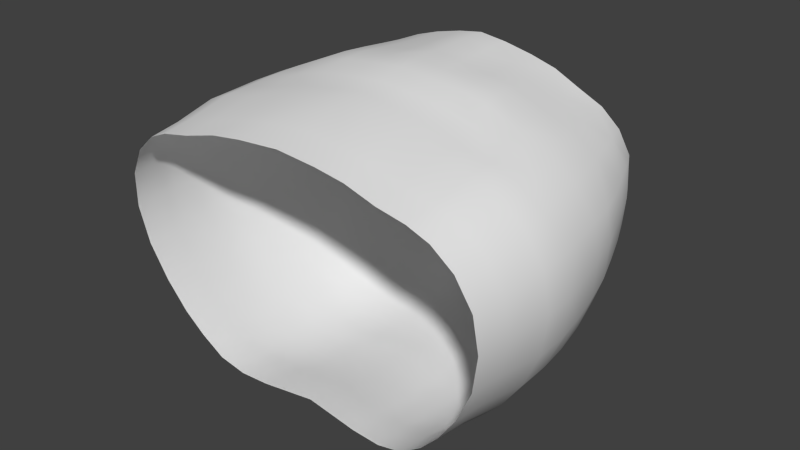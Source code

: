# Source: Skirt_2.blend  (saved by Blender 2.79.0; exported with 4.5.12 LTS)
import bpy
from mathutils import Matrix  # noqa: F401  (used for matrix-valued properties, if any)

bpy.ops.wm.read_factory_settings(use_empty=True)
scene = bpy.context.scene
scene.name = 'Scene'

# ---- collections
col_collection_3 = bpy.data.collections.new('Collection 3'); scene.collection.children.link(col_collection_3)

# ---- world
world_world = bpy.data.worlds.new('World'); scene.world = world_world
world_world.color = (0.05088, 0.05088, 0.05088)
world_world.use_sun_shadow = False
world_world.sun_shadow_jitter_overblur = 0.0
world_world.cycles.sampling_method = 'NONE'
world_world.cycles.sample_map_resolution = 256

# ---- meshes
me_cylinder = bpy.data.meshes.new('Cylinder')
me_cylinder.from_pydata([(0.3192, 0.4999, -0.05134), (0.6364, 0.5199, -0.3338), (0.5323, 0.517, -0.7626), (0.1273, 0.5173, -1.0), (0.1038, 0.4984, 0.006905), (0.5157, 0.5079, -0.1597), (0.6211, 0.5119, -0.5567), (0.3725, 0.5322, -0.9397), (0.1388, 0.3788, -1.078), (0.1087, 0.3541, 0.0259), (0.5403, 0.3627, -0.1272), (0.6809, 0.3724, -0.58), (0.4134, 0.3961, -1.012), (0.3296, 0.3515, -0.02074), (0.6905, 0.3766, -0.3191), (0.5789, 0.3798, -0.8179), (0.5837, 0.1683, -0.08906), (0.7418, 0.176, -0.6006), (0.4427, 0.1858, -1.076), (0.3483, 0.1611, 0.01969), (0.7551, 0.176, -0.3076), (0.6183, 0.177, -0.8691), (0.1562, 0.1758, -1.124), (0.1252, 0.1556, 0.05801), (0.1281, -0.03982, 0.05773), (0.6219, -0.05679, -0.0709), (0.778, -0.05123, -0.6131), (0.4441, -0.04669, -1.088), (0.3985, -0.04941, 0.003654), (0.7887, -0.05116, -0.2853), (0.6319, -0.0508, -0.8986), (0.1734, -0.03659, -1.118), (0.1233, 0.553, -0.9771), (0.3581, 0.5699, -0.9146), (0.5173, 0.5541, -0.7465), (0.6005, 0.5477, -0.5492), (0.6165, 0.5576, -0.3384), (0.5078, 0.5496, -0.1677), (0.3174, 0.5444, -0.05983), (0.1049, 0.5416, 0.0002936), (0.1319, 0.4596, -1.032), (0.3913, 0.4789, -0.9678), (0.5532, 0.46, -0.7864), (0.6497, 0.4556, -0.5667), (0.6605, 0.4597, -0.3248), (0.5261, 0.4442, -0.1461), (0.3232, 0.4338, -0.03898), (0.1044, 0.4358, 0.01567), (0.4212, 0.5019, -0.1119), (0.2182, 0.4991, -0.02062), (0.6377, 0.5143, -0.4473), (0.5893, 0.5143, -0.2342), (0.4646, 0.5252, -0.8568), (0.5856, 0.5127, -0.6623), (0.2538, 0.5299, -0.9852), (0.1477, 0.28, -1.109), (0.4305, 0.2963, -1.052), (0.601, 0.2811, -0.8476), (0.712, 0.2762, -0.5913), (0.725, 0.279, -0.3193), (0.5597, 0.2685, -0.1072), (0.3376, 0.258, 0.0007151), (0.1143, 0.2585, 0.03992), (0.2844, 0.3941, -1.07), (0.2314, 0.3494, 0.002142), (0.6303, 0.3711, -0.2079), (0.4343, 0.3525, -0.07686), (0.6379, 0.3738, -0.702), (0.6964, 0.3719, -0.4514), (0.5076, 0.3882, -0.923), (0.1635, 0.07347, -1.128), (0.4484, 0.06854, -1.092), (0.6298, 0.06626, -0.8856), (0.7621, 0.06606, -0.6071), (0.7726, 0.0664, -0.295), (0.604, 0.0603, -0.07865), (0.3605, 0.07142, 0.02142), (0.128, 0.06993, 0.0642), (0.6799, 0.173, -0.1805), (0.4699, 0.1595, -0.03559), (0.6872, 0.1752, -0.743), (0.764, 0.1761, -0.4484), (0.3006, 0.1812, -1.121), (0.5402, 0.1815, -0.9814), (0.252, 0.1562, 0.04258), (0.1835, -0.1215, -1.106), (0.437, -0.1373, -1.075), (0.6231, -0.1476, -0.9049), (0.7855, -0.1516, -0.6159), (0.7991, -0.1538, -0.2807), (0.6358, -0.1588, -0.06862), (0.4128, -0.1635, 0.0004306), (0.1272, -0.1341, 0.05246), (0.2685, -0.04394, 0.03998), (0.7176, -0.0533, -0.1554), (0.5228, -0.05671, -0.02652), (0.7125, -0.05114, -0.7698), (0.8041, -0.05146, -0.4419), (0.3105, -0.04294, -1.12), (0.5483, -0.04628, -1.002), (0.2441, 0.5656, -0.959), (0.4499, 0.5628, -0.8367), (0.5678, 0.5492, -0.6503), (0.6167, 0.5512, -0.4434), (0.5754, 0.5543, -0.2422), (0.4178, 0.5464, -0.1172), (0.217, 0.5431, -0.0269), (0.2676, 0.4771, -1.019), (0.4845, 0.4695, -0.8843), (0.6093, 0.4553, -0.6792), (0.6667, 0.4565, -0.4498), (0.6075, 0.4534, -0.2221), (0.4269, 0.434, -0.09754), (0.2211, 0.4351, -0.01135), (0.2944, 0.2915, -1.106), (0.5268, 0.2884, -0.9595), (0.6638, 0.2769, -0.7238), (0.7303, 0.2757, -0.4526), (0.6555, 0.2748, -0.1963), (0.4478, 0.259, -0.0546), (0.2404, 0.2549, 0.02199), (0.3062, 0.06948, -1.129), (0.5492, 0.06845, -0.9967), (0.7038, 0.06554, -0.7584), (0.7844, 0.06609, -0.4437), (0.6997, 0.06434, -0.1666), (0.4917, 0.05831, -0.02686), (0.2583, 0.06942, 0.04827), (0.3161, -0.1313, -1.108), (0.5375, -0.1403, -0.999), (0.7115, -0.1492, -0.7754), (0.8173, -0.1534, -0.4422), (0.7292, -0.1554, -0.1516), (0.5399, -0.1639, -0.02578), (0.2648, -0.1439, 0.03589), (0.1835, -0.2759, -1.089), (0.437, -0.2866, -1.058), (0.6231, -0.288, -0.8891), (0.7855, -0.2804, -0.6018), (0.7991, -0.2697, -0.2685), (0.6358, -0.2657, -0.05765), (0.4128, -0.2667, 0.01085), (0.1272, -0.2428, 0.06368), (0.3161, -0.2832, -1.09), (0.5375, -0.286, -0.9824), (0.7115, -0.2845, -0.7603), (0.8173, -0.2754, -0.429), (0.7292, -0.2662, -0.14), (0.5399, -0.268, -0.01523), (0.2648, -0.2507, 0.04684), (0.2056, -0.449, -1.016), (0.4393, -0.4588, -0.9881), (0.6108, -0.4601, -0.8322), (0.7605, -0.4531, -0.5674), (0.773, -0.4433, -0.2602), (0.6225, -0.4396, -0.06586), (0.4169, -0.4405, -0.002717), (0.1537, -0.4185, 0.04598), (0.3279, -0.4557, -1.017), (0.5319, -0.4583, -0.9182), (0.6923, -0.4569, -0.7135), (0.7898, -0.4485, -0.4081), (0.7086, -0.4401, -0.1418), (0.5342, -0.4416, -0.02676), (0.2805, -0.4258, 0.03045), (0.2156, -0.6041, -0.9729), (0.4402, -0.6105, -0.9465), (0.605, -0.6064, -0.7975), (0.7488, -0.5927, -0.544), (0.7608, -0.5755, -0.2499), (0.6162, -0.5664, -0.06394), (0.4187, -0.5651, -0.003587), (0.1657, -0.5472, 0.04369), (0.3331, -0.6092, -0.9744), (0.5292, -0.6078, -0.8796), (0.6833, -0.6002, -0.6838), (0.777, -0.5841, -0.3915), (0.699, -0.5693, -0.1366), (0.5313, -0.5667, -0.02661), (0.2876, -0.5531, 0.02861), (-0.3192, 0.4999, -0.05134), (-0.6364, 0.5199, -0.3338), (-0.5323, 0.517, -0.7626), (-0.1273, 0.5173, -1.0), (-0.1038, 0.4984, 0.006905), (-0.5157, 0.5079, -0.1597), (-0.6211, 0.5119, -0.5567), (-0.3725, 0.5322, -0.9397), (-0.1388, 0.3788, -1.078), (-0.1087, 0.3541, 0.0259), (-0.5403, 0.3627, -0.1272), (-0.6809, 0.3724, -0.58), (-0.4134, 0.3961, -1.012), (-0.3296, 0.3515, -0.02074), (-0.6905, 0.3766, -0.3191), (-0.5789, 0.3798, -0.8179), (-0.5837, 0.1683, -0.08906), (-0.7418, 0.176, -0.6006), (-0.4427, 0.1858, -1.076), (-0.3483, 0.1611, 0.01969), (-0.7551, 0.176, -0.3076), (-0.6183, 0.177, -0.8691), (-0.1562, 0.1758, -1.124), (-0.1252, 0.1556, 0.05801), (-0.1281, -0.03982, 0.05773), (-0.6219, -0.05679, -0.0709), (-0.778, -0.05123, -0.6131), (-0.4441, -0.04669, -1.088), (-0.3985, -0.04941, 0.003654), (-0.7887, -0.05116, -0.2853), (-0.6319, -0.0508, -0.8986), (-0.1734, -0.03659, -1.118), (-0.1233, 0.553, -0.9771), (-0.3581, 0.5699, -0.9146), (-0.5173, 0.5541, -0.7465), (-0.6005, 0.5477, -0.5492), (-0.6165, 0.5576, -0.3384), (-0.5078, 0.5496, -0.1677), (-0.3174, 0.5444, -0.05983), (-0.1049, 0.5416, 0.0002936), (-0.1319, 0.4596, -1.032), (-0.3913, 0.4789, -0.9678), (-0.5532, 0.46, -0.7864), (-0.6497, 0.4556, -0.5667), (-0.6605, 0.4597, -0.3248), (-0.5261, 0.4442, -0.1461), (-0.3232, 0.4338, -0.03898), (-0.1044, 0.4358, 0.01567), (-0.4212, 0.5019, -0.1119), (-0.2182, 0.4991, -0.02062), (-0.6377, 0.5143, -0.4473), (-0.5893, 0.5143, -0.2342), (-0.4646, 0.5252, -0.8568), (-0.5856, 0.5127, -0.6623), (-7.105e-15, 0.5018, -0.9944), (-0.2538, 0.5299, -0.9852), (-7.105e-15, 0.4969, 0.02694), (-0.1477, 0.28, -1.109), (-0.4305, 0.2963, -1.052), (-0.601, 0.2811, -0.8476), (-0.712, 0.2762, -0.5913), (-0.725, 0.279, -0.3193), (-0.5597, 0.2685, -0.1072), (-0.3376, 0.258, 0.0007151), (-0.1143, 0.2585, 0.03992), (-7.105e-15, 0.3607, -1.057), (-0.2844, 0.3941, -1.07), (-0.2314, 0.3494, 0.002142), (-7.105e-15, 0.3549, 0.04627), (-0.6303, 0.3711, -0.2079), (-0.4343, 0.3525, -0.07686), (-0.6379, 0.3738, -0.702), (-0.6964, 0.3719, -0.4514), (-0.5076, 0.3882, -0.923), (-0.1635, 0.07347, -1.128), (-0.4484, 0.06854, -1.092), (-0.6298, 0.06626, -0.8856), (-0.7621, 0.06606, -0.6071), (-0.7726, 0.0664, -0.295), (-0.604, 0.0603, -0.07865), (-0.3605, 0.07142, 0.02142), (-0.128, 0.06993, 0.0642), (-0.6799, 0.173, -0.1805), (-0.4699, 0.1595, -0.03559), (-0.6872, 0.1752, -0.743), (-0.764, 0.1761, -0.4484), (-0.3006, 0.1812, -1.121), (-0.5402, 0.1815, -0.9814), (-0.252, 0.1562, 0.04258), (-7.105e-15, 0.1694, -1.105), (-7.105e-15, 0.1606, 0.0718), (-0.1835, -0.1215, -1.106), (-0.437, -0.1373, -1.075), (-0.6231, -0.1476, -0.9049), (-0.7855, -0.1516, -0.6159), (-0.7991, -0.1538, -0.2807), (-0.6358, -0.1588, -0.06862), (-0.4128, -0.1635, 0.0004306), (-0.1272, -0.1341, 0.05246), (-0.2685, -0.04394, 0.03998), (-7.105e-15, -0.0363, 0.06937), (-0.7176, -0.0533, -0.1554), (-0.5228, -0.05671, -0.02652), (-0.7125, -0.05114, -0.7698), (-0.8041, -0.05146, -0.4419), (-0.3105, -0.04294, -1.12), (-0.5483, -0.04628, -1.002), (-7.105e-15, -0.01654, -1.096), (-7.105e-15, 0.5363, -0.9781), (-0.2441, 0.5656, -0.959), (-0.4499, 0.5628, -0.8367), (-0.5678, 0.5492, -0.6503), (-0.6167, 0.5512, -0.4434), (-0.5754, 0.5543, -0.2422), (-0.4178, 0.5464, -0.1172), (-0.217, 0.5431, -0.0269), (-7.105e-15, 0.5352, 0.01946), (-7.105e-15, 0.4409, -1.022), (-0.2676, 0.4771, -1.019), (-0.4845, 0.4695, -0.8843), (-0.6093, 0.4553, -0.6792), (-0.6667, 0.4565, -0.4498), (-0.6075, 0.4534, -0.2221), (-0.4269, 0.434, -0.09754), (-0.2211, 0.4351, -0.01135), (-7.105e-15, 0.4349, 0.03575), (-7.105e-15, 0.2671, -1.085), (-0.2944, 0.2915, -1.106), (-0.5268, 0.2884, -0.9595), (-0.6638, 0.2769, -0.7238), (-0.7303, 0.2757, -0.4526), (-0.6555, 0.2748, -0.1963), (-0.4478, 0.259, -0.0546), (-0.2404, 0.2549, 0.02199), (-7.105e-15, 0.2605, 0.0584), (-7.105e-15, 0.07934, -1.109), (-0.3062, 0.06948, -1.129), (-0.5492, 0.06845, -0.9967), (-0.7038, 0.06554, -0.7584), (-0.7844, 0.06609, -0.4437), (-0.6997, 0.06434, -0.1666), (-0.4917, 0.05831, -0.02686), (-0.2583, 0.06942, 0.04827), (-7.105e-15, 0.07088, 0.07636), (-7.105e-15, -0.0909, -1.087), (-0.3161, -0.1313, -1.108), (-0.5375, -0.1403, -0.999), (-0.7115, -0.1492, -0.7754), (-0.8173, -0.1534, -0.4422), (-0.7292, -0.1554, -0.1516), (-0.5399, -0.1639, -0.02578), (-0.2648, -0.1439, 0.03589), (-7.105e-15, -0.1205, 0.06207), (-0.1835, -0.2759, -1.089), (-0.437, -0.2866, -1.058), (-0.6231, -0.288, -0.8891), (-0.7855, -0.2804, -0.6018), (-0.7991, -0.2697, -0.2685), (-0.6358, -0.2657, -0.05765), (-0.4128, -0.2667, 0.01085), (-0.1272, -0.2428, 0.06368), (-7.105e-15, -0.2523, -1.068), (-0.3161, -0.2832, -1.09), (-0.5375, -0.286, -0.9824), (-0.7115, -0.2845, -0.7603), (-0.8173, -0.2754, -0.429), (-0.7292, -0.2662, -0.14), (-0.5399, -0.268, -0.01523), (-0.2648, -0.2507, 0.04684), (-7.105e-15, -0.2323, 0.07374), (-0.2056, -0.449, -1.016), (-0.4393, -0.4588, -0.9881), (-0.6108, -0.4601, -0.8322), (-0.7605, -0.4531, -0.5674), (-0.773, -0.4433, -0.2602), (-0.6225, -0.4396, -0.06586), (-0.4169, -0.4405, -0.002717), (-0.1537, -0.4185, 0.04598), (-7.105e-15, -0.4272, -0.997), (-0.3279, -0.4557, -1.017), (-0.5319, -0.4583, -0.9182), (-0.6923, -0.4569, -0.7135), (-0.7898, -0.4485, -0.4081), (-0.7086, -0.4401, -0.1418), (-0.5342, -0.4416, -0.02676), (-0.2805, -0.4258, 0.03045), (-7.105e-15, -0.4088, 0.05525), (-0.2156, -0.6041, -0.9729), (-0.4402, -0.6105, -0.9465), (-0.605, -0.6064, -0.7975), (-0.7488, -0.5927, -0.544), (-0.7608, -0.5755, -0.2499), (-0.6162, -0.5664, -0.06394), (-0.4187, -0.5651, -0.003587), (-0.1657, -0.5472, 0.04369), (-7.105e-15, -0.5874, -0.954), (-0.3331, -0.6092, -0.9744), (-0.5292, -0.6078, -0.8796), (-0.6833, -0.6002, -0.6838), (-0.777, -0.5841, -0.3915), (-0.699, -0.5693, -0.1366), (-0.5313, -0.5667, -0.02661), (-0.2876, -0.5531, 0.02861), (-7.105e-15, -0.5398, 0.05287)], [], [(0, 38, 106, 49), (0, 48, 105, 38), (0, 46, 112, 48), (0, 49, 113, 46), (1, 36, 104, 51), (1, 50, 103, 36), (1, 44, 110, 50), (1, 51, 111, 44), (2, 34, 102, 53), (2, 52, 101, 34), (2, 42, 108, 52), (2, 53, 109, 42), (3, 32, 100, 54), (3, 234, 288, 32), (3, 40, 297, 234), (3, 54, 107, 40), (4, 39, 296, 236), (4, 49, 106, 39), (4, 47, 113, 49), (4, 236, 305, 47), (5, 37, 105, 48), (5, 51, 104, 37), (5, 45, 111, 51), (5, 48, 112, 45), (6, 35, 103, 50), (6, 53, 102, 35), (6, 43, 109, 53), (6, 50, 110, 43), (7, 33, 101, 52), (7, 54, 100, 33), (7, 41, 107, 54), (7, 52, 108, 41), (8, 40, 107, 63), (8, 245, 297, 40), (8, 55, 306, 245), (8, 63, 114, 55), (9, 47, 305, 248), (9, 64, 113, 47), (9, 62, 120, 64), (9, 248, 314, 62), (10, 45, 112, 66), (10, 65, 111, 45), (10, 60, 118, 65), (10, 66, 119, 60), (11, 43, 110, 68), (11, 67, 109, 43), (11, 58, 116, 67), (11, 68, 117, 58), (12, 41, 108, 69), (12, 63, 107, 41), (12, 56, 114, 63), (12, 69, 115, 56), (13, 46, 113, 64), (13, 66, 112, 46), (13, 61, 119, 66), (13, 64, 120, 61), (14, 44, 111, 65), (14, 68, 110, 44), (14, 59, 117, 68), (14, 65, 118, 59), (15, 42, 109, 67), (15, 69, 108, 42), (15, 57, 115, 69), (15, 67, 116, 57), (16, 60, 119, 79), (16, 78, 118, 60), (16, 75, 125, 78), (16, 79, 126, 75), (17, 58, 117, 81), (17, 80, 116, 58), (17, 73, 123, 80), (17, 81, 124, 73), (18, 56, 115, 83), (18, 82, 114, 56), (18, 71, 121, 82), (18, 83, 122, 71), (19, 61, 120, 84), (19, 79, 119, 61), (19, 76, 126, 79), (19, 84, 127, 76), (20, 59, 118, 78), (20, 81, 117, 59), (20, 74, 124, 81), (20, 78, 125, 74), (21, 57, 116, 80), (21, 83, 115, 57), (21, 72, 122, 83), (21, 80, 123, 72), (22, 55, 114, 82), (22, 269, 306, 55), (22, 70, 315, 269), (22, 82, 121, 70), (23, 62, 314, 270), (23, 84, 120, 62), (23, 77, 127, 84), (23, 270, 323, 77), (24, 77, 323, 280), (24, 93, 127, 77), (24, 92, 134, 93), (24, 280, 332, 92), (25, 75, 126, 95), (25, 94, 125, 75), (25, 90, 132, 94), (25, 95, 133, 90), (26, 73, 124, 97), (26, 96, 123, 73), (26, 88, 130, 96), (26, 97, 131, 88), (27, 71, 122, 99), (27, 98, 121, 71), (27, 86, 128, 98), (27, 99, 129, 86), (28, 76, 127, 93), (28, 95, 126, 76), (28, 91, 133, 95), (28, 93, 134, 91), (29, 74, 125, 94), (29, 97, 124, 74), (29, 89, 131, 97), (29, 94, 132, 89), (30, 72, 123, 96), (30, 99, 122, 72), (30, 87, 129, 99), (30, 96, 130, 87), (31, 70, 121, 98), (31, 287, 315, 70), (31, 85, 324, 287), (31, 98, 128, 85), (131, 146, 138, 88), (332, 349, 142, 92), (88, 138, 145, 130), (128, 143, 135, 85), (92, 142, 149, 134), (132, 147, 139, 89), (85, 135, 341, 324), (89, 139, 146, 131), (129, 144, 136, 86), (133, 148, 140, 90), (86, 136, 143, 128), (90, 140, 147, 132), (130, 145, 137, 87), (134, 149, 141, 91), (87, 137, 144, 129), (91, 141, 148, 133), (139, 154, 161, 146), (144, 159, 151, 136), (148, 163, 155, 140), (136, 151, 158, 143), (140, 155, 162, 147), (145, 160, 152, 137), (149, 164, 156, 141), (137, 152, 159, 144), (141, 156, 163, 148), (146, 161, 153, 138), (349, 366, 157, 142), (138, 153, 160, 145), (143, 158, 150, 135), (142, 157, 164, 149), (147, 162, 154, 139), (135, 150, 358, 341), (156, 171, 178, 163), (161, 176, 168, 153), (366, 383, 172, 157), (153, 168, 175, 160), (158, 173, 165, 150), (157, 172, 179, 164), (162, 177, 169, 154), (150, 165, 375, 358), (154, 169, 176, 161), (159, 174, 166, 151), (163, 178, 170, 155), (151, 166, 173, 158), (155, 170, 177, 162), (160, 175, 167, 152), (164, 179, 171, 156), (152, 167, 174, 159), (180, 229, 295, 218), (180, 218, 294, 228), (180, 228, 303, 226), (180, 226, 304, 229), (181, 231, 293, 216), (181, 216, 292, 230), (181, 230, 301, 224), (181, 224, 302, 231), (182, 233, 291, 214), (182, 214, 290, 232), (182, 232, 299, 222), (182, 222, 300, 233), (183, 235, 289, 212), (183, 212, 288, 234), (183, 234, 297, 220), (183, 220, 298, 235), (184, 236, 296, 219), (184, 219, 295, 229), (184, 229, 304, 227), (184, 227, 305, 236), (185, 228, 294, 217), (185, 217, 293, 231), (185, 231, 302, 225), (185, 225, 303, 228), (186, 230, 292, 215), (186, 215, 291, 233), (186, 233, 300, 223), (186, 223, 301, 230), (187, 232, 290, 213), (187, 213, 289, 235), (187, 235, 298, 221), (187, 221, 299, 232), (188, 246, 298, 220), (188, 220, 297, 245), (188, 245, 306, 237), (188, 237, 307, 246), (189, 248, 305, 227), (189, 227, 304, 247), (189, 247, 313, 244), (189, 244, 314, 248), (190, 250, 303, 225), (190, 225, 302, 249), (190, 249, 311, 242), (190, 242, 312, 250), (191, 252, 301, 223), (191, 223, 300, 251), (191, 251, 309, 240), (191, 240, 310, 252), (192, 253, 299, 221), (192, 221, 298, 246), (192, 246, 307, 238), (192, 238, 308, 253), (193, 247, 304, 226), (193, 226, 303, 250), (193, 250, 312, 243), (193, 243, 313, 247), (194, 249, 302, 224), (194, 224, 301, 252), (194, 252, 310, 241), (194, 241, 311, 249), (195, 251, 300, 222), (195, 222, 299, 253), (195, 253, 308, 239), (195, 239, 309, 251), (196, 263, 312, 242), (196, 242, 311, 262), (196, 262, 320, 259), (196, 259, 321, 263), (197, 265, 310, 240), (197, 240, 309, 264), (197, 264, 318, 257), (197, 257, 319, 265), (198, 267, 308, 238), (198, 238, 307, 266), (198, 266, 316, 255), (198, 255, 317, 267), (199, 268, 313, 243), (199, 243, 312, 263), (199, 263, 321, 260), (199, 260, 322, 268), (200, 262, 311, 241), (200, 241, 310, 265), (200, 265, 319, 258), (200, 258, 320, 262), (201, 264, 309, 239), (201, 239, 308, 267), (201, 267, 317, 256), (201, 256, 318, 264), (202, 266, 307, 237), (202, 237, 306, 269), (202, 269, 315, 254), (202, 254, 316, 266), (203, 270, 314, 244), (203, 244, 313, 268), (203, 268, 322, 261), (203, 261, 323, 270), (204, 280, 323, 261), (204, 261, 322, 279), (204, 279, 331, 278), (204, 278, 332, 280), (205, 282, 321, 259), (205, 259, 320, 281), (205, 281, 329, 276), (205, 276, 330, 282), (206, 284, 319, 257), (206, 257, 318, 283), (206, 283, 327, 274), (206, 274, 328, 284), (207, 286, 317, 255), (207, 255, 316, 285), (207, 285, 325, 272), (207, 272, 326, 286), (208, 279, 322, 260), (208, 260, 321, 282), (208, 282, 330, 277), (208, 277, 331, 279), (209, 281, 320, 258), (209, 258, 319, 284), (209, 284, 328, 275), (209, 275, 329, 281), (210, 283, 318, 256), (210, 256, 317, 286), (210, 286, 326, 273), (210, 273, 327, 283), (211, 285, 316, 254), (211, 254, 315, 287), (211, 287, 324, 271), (211, 271, 325, 285), (328, 274, 336, 345), (332, 278, 340, 349), (274, 327, 344, 336), (325, 271, 333, 342), (278, 331, 348, 340), (329, 275, 337, 346), (271, 324, 341, 333), (275, 328, 345, 337), (326, 272, 334, 343), (330, 276, 338, 347), (272, 325, 342, 334), (276, 329, 346, 338), (327, 273, 335, 344), (331, 277, 339, 348), (273, 326, 343, 335), (277, 330, 347, 339), (337, 345, 362, 354), (343, 334, 351, 360), (347, 338, 355, 364), (334, 342, 359, 351), (338, 346, 363, 355), (344, 335, 352, 361), (348, 339, 356, 365), (335, 343, 360, 352), (339, 347, 364, 356), (345, 336, 353, 362), (349, 340, 357, 366), (336, 344, 361, 353), (342, 333, 350, 359), (340, 348, 365, 357), (346, 337, 354, 363), (333, 341, 358, 350), (356, 364, 381, 373), (362, 353, 370, 379), (366, 357, 374, 383), (353, 361, 378, 370), (359, 350, 367, 376), (357, 365, 382, 374), (363, 354, 371, 380), (350, 358, 375, 367), (354, 362, 379, 371), (360, 351, 368, 377), (364, 355, 372, 381), (351, 359, 376, 368), (355, 363, 380, 372), (361, 352, 369, 378), (365, 356, 373, 382), (352, 360, 377, 369)])
me_cylinder.polygons.foreach_set('use_smooth', [True] * 352)
me_cylinder.use_remesh_preserve_volume = False
me_cylinder.use_remesh_preserve_attributes = False
me_cylinder.use_mirror_vertex_groups = False
me_cylinder.update()

# ---- objects
ob_skirt = bpy.data.objects.new('Skirt', me_cylinder)

# ---- transforms, parenting, visibility, modifiers, constraints
ob_skirt.location = (0.0, -0.1628, 1.354)
ob_skirt.rotation_euler = (0.1446, -0.0, 0.0)
ob_skirt.scale = (0.372, 0.372, 0.372)
ob_skirt.lineart.crease_threshold = 0.0

# ---- collection membership
col_collection_3.objects.link(ob_skirt)

# ---- scene / render settings (as saved in the file)
scene.frame_start = 0; scene.frame_end = 20; scene.frame_set(0)
scene.render.engine = 'BLENDER_EEVEE_NEXT'
scene.render.resolution_percentage = 50
scene.render.dither_intensity = 0.0
scene.render.film_transparent = True
scene.cycles.use_denoising = False
scene.cycles.samples = 10
scene.cycles.sampling_pattern = 'TABULATED_SOBOL'
scene.cycles.light_sampling_threshold = 0.0
scene.cycles.use_adaptive_sampling = False
scene.cycles.use_light_tree = False
scene.cycles.blur_glossy = 0.0
scene.cycles.pixel_filter_type = 'GAUSSIAN'
scene.cycles.sample_clamp_indirect = 0.0
scene.view_settings.view_transform = 'Standard'
bpy.context.view_layer.update()

# ---- added for rendering (the .blend has no active camera and no usable light): camera, sun
cam_auto = bpy.data.cameras.new('AutoCamera')
cam_auto.lens = 50.0
cam_auto.sensor_width = 36.0
cam_auto.clip_end = 1000.0
ob_auto_camera = bpy.data.objects.new('AutoCamera', cam_auto)
scene.collection.objects.link(ob_auto_camera)
ob_auto_camera.location = (0.866045, -1.18128, 1.85194)
ob_auto_camera.rotation_euler = (1.09748, -7.21219e-08, 0.694738)
scene.camera = ob_auto_camera
light_auto_sun = bpy.data.lights.new('AutoSun', 'SUN')
light_auto_sun.energy = 3.0
light_auto_sun.angle = 0.0523599
ob_auto_sun = bpy.data.objects.new('AutoSun', light_auto_sun)
scene.collection.objects.link(ob_auto_sun)
ob_auto_sun.rotation_euler = (0.872665, 0.174533, 0.523599)
bpy.context.view_layer.update()
